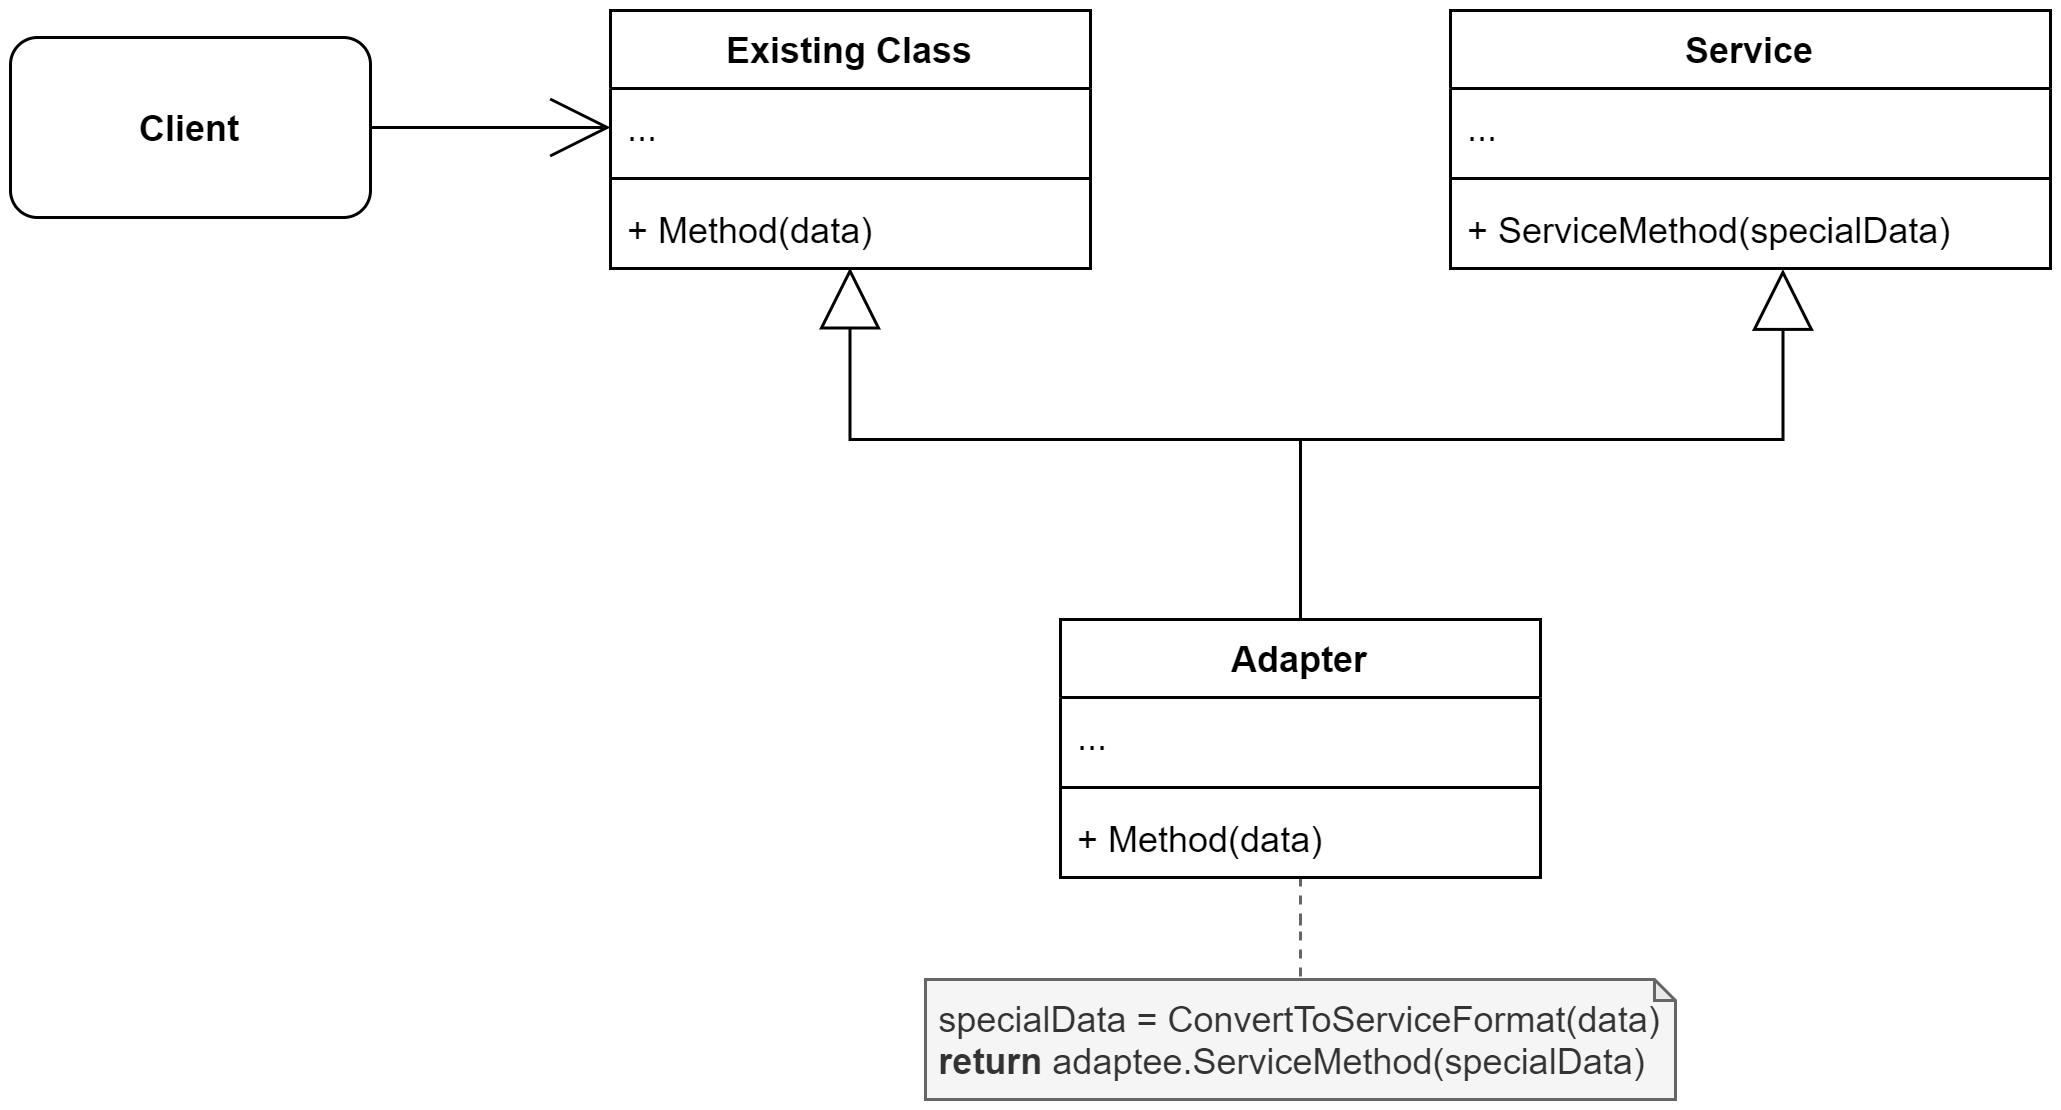

The diagram above was exported from draw.io. Its source (the exported page's mxGraphModel, read from the mxfile embedded in the PNG):
<mxGraphModel dx="2062" dy="1182" grid="1" gridSize="10" guides="1" tooltips="1" connect="1" arrows="1" fold="1" page="1" pageScale="1" pageWidth="3000" pageHeight="3000" math="0" shadow="0">
  <root>
    <mxCell id="0" />
    <mxCell id="1" parent="0" />
    <mxCell id="2" style="edgeStyle=orthogonalEdgeStyle;rounded=0;orthogonalLoop=1;jettySize=auto;html=1;entryX=0;entryY=0.5;entryDx=0;entryDy=0;endArrow=open;endFill=0;endSize=18;strokeColor=#000000;" edge="1" source="3" target="5" parent="1">
      <mxGeometry relative="1" as="geometry" />
    </mxCell>
    <mxCell id="3" value="&lt;b&gt;Client&lt;/b&gt;" style="rounded=1;whiteSpace=wrap;html=1;" vertex="1" parent="1">
      <mxGeometry x="1120" y="166" width="120" height="60" as="geometry" />
    </mxCell>
    <mxCell id="4" value="Existing Class" style="swimlane;fontStyle=1;align=center;verticalAlign=top;childLayout=stackLayout;horizontal=1;startSize=26;horizontalStack=0;resizeParent=1;resizeParentMax=0;resizeLast=0;collapsible=1;marginBottom=0;" vertex="1" parent="1">
      <mxGeometry x="1320" y="157" width="160" height="86" as="geometry" />
    </mxCell>
    <mxCell id="5" value="..." style="text;strokeColor=none;fillColor=none;align=left;verticalAlign=top;spacingLeft=4;spacingRight=4;overflow=hidden;rotatable=0;points=[[0,0.5],[1,0.5]];portConstraint=eastwest;" vertex="1" parent="4">
      <mxGeometry y="26" width="160" height="26" as="geometry" />
    </mxCell>
    <mxCell id="6" value="" style="line;strokeWidth=1;fillColor=none;align=left;verticalAlign=middle;spacingTop=-1;spacingLeft=3;spacingRight=3;rotatable=0;labelPosition=right;points=[];portConstraint=eastwest;" vertex="1" parent="4">
      <mxGeometry y="52" width="160" height="8" as="geometry" />
    </mxCell>
    <mxCell id="7" value="+ Method(data)" style="text;strokeColor=none;fillColor=none;align=left;verticalAlign=top;spacingLeft=4;spacingRight=4;overflow=hidden;rotatable=0;points=[[0,0.5],[1,0.5]];portConstraint=eastwest;" vertex="1" parent="4">
      <mxGeometry y="60" width="160" height="26" as="geometry" />
    </mxCell>
    <mxCell id="8" value="Service" style="swimlane;fontStyle=1;align=center;verticalAlign=top;childLayout=stackLayout;horizontal=1;startSize=26;horizontalStack=0;resizeParent=1;resizeParentMax=0;resizeLast=0;collapsible=1;marginBottom=0;" vertex="1" parent="1">
      <mxGeometry x="1600" y="157" width="200" height="86" as="geometry" />
    </mxCell>
    <mxCell id="9" value="..." style="text;strokeColor=none;fillColor=none;align=left;verticalAlign=top;spacingLeft=4;spacingRight=4;overflow=hidden;rotatable=0;points=[[0,0.5],[1,0.5]];portConstraint=eastwest;" vertex="1" parent="8">
      <mxGeometry y="26" width="200" height="26" as="geometry" />
    </mxCell>
    <mxCell id="10" value="" style="line;strokeWidth=1;fillColor=none;align=left;verticalAlign=middle;spacingTop=-1;spacingLeft=3;spacingRight=3;rotatable=0;labelPosition=right;points=[];portConstraint=eastwest;" vertex="1" parent="8">
      <mxGeometry y="52" width="200" height="8" as="geometry" />
    </mxCell>
    <mxCell id="11" value="+ ServiceMethod(specialData)" style="text;strokeColor=none;fillColor=none;align=left;verticalAlign=top;spacingLeft=4;spacingRight=4;overflow=hidden;rotatable=0;points=[[0,0.5],[1,0.5]];portConstraint=eastwest;" vertex="1" parent="8">
      <mxGeometry y="60" width="200" height="26" as="geometry" />
    </mxCell>
    <mxCell id="12" style="edgeStyle=orthogonalEdgeStyle;rounded=0;orthogonalLoop=1;jettySize=auto;html=1;entryX=0.499;entryY=0.989;entryDx=0;entryDy=0;entryPerimeter=0;endArrow=block;endFill=0;endSize=18;strokeColor=#000000;" edge="1" source="15" target="7" parent="1">
      <mxGeometry relative="1" as="geometry">
        <Array as="points">
          <mxPoint x="1550" y="300" />
          <mxPoint x="1400" y="300" />
        </Array>
      </mxGeometry>
    </mxCell>
    <mxCell id="13" style="edgeStyle=orthogonalEdgeStyle;rounded=0;orthogonalLoop=1;jettySize=auto;html=1;entryX=0.554;entryY=1.007;entryDx=0;entryDy=0;entryPerimeter=0;endArrow=block;endFill=0;endSize=18;strokeColor=#000000;" edge="1" source="15" target="11" parent="1">
      <mxGeometry relative="1" as="geometry">
        <Array as="points">
          <mxPoint x="1550" y="300" />
          <mxPoint x="1711" y="300" />
        </Array>
      </mxGeometry>
    </mxCell>
    <mxCell id="14" style="edgeStyle=orthogonalEdgeStyle;rounded=0;orthogonalLoop=1;jettySize=auto;html=1;entryX=0.5;entryY=0;entryDx=0;entryDy=0;entryPerimeter=0;endArrow=none;endFill=0;endSize=18;strokeColor=#666666;dashed=1;fillColor=#f5f5f5;" edge="1" source="15" target="19" parent="1">
      <mxGeometry relative="1" as="geometry" />
    </mxCell>
    <mxCell id="15" value="Adapter" style="swimlane;fontStyle=1;align=center;verticalAlign=top;childLayout=stackLayout;horizontal=1;startSize=26;horizontalStack=0;resizeParent=1;resizeParentMax=0;resizeLast=0;collapsible=1;marginBottom=0;" vertex="1" parent="1">
      <mxGeometry x="1470" y="360" width="160" height="86" as="geometry" />
    </mxCell>
    <mxCell id="16" value="..." style="text;strokeColor=none;fillColor=none;align=left;verticalAlign=top;spacingLeft=4;spacingRight=4;overflow=hidden;rotatable=0;points=[[0,0.5],[1,0.5]];portConstraint=eastwest;" vertex="1" parent="15">
      <mxGeometry y="26" width="160" height="26" as="geometry" />
    </mxCell>
    <mxCell id="17" value="" style="line;strokeWidth=1;fillColor=none;align=left;verticalAlign=middle;spacingTop=-1;spacingLeft=3;spacingRight=3;rotatable=0;labelPosition=right;points=[];portConstraint=eastwest;" vertex="1" parent="15">
      <mxGeometry y="52" width="160" height="8" as="geometry" />
    </mxCell>
    <mxCell id="18" value="+ Method(data)" style="text;strokeColor=none;fillColor=none;align=left;verticalAlign=top;spacingLeft=4;spacingRight=4;overflow=hidden;rotatable=0;points=[[0,0.5],[1,0.5]];portConstraint=eastwest;" vertex="1" parent="15">
      <mxGeometry y="60" width="160" height="26" as="geometry" />
    </mxCell>
    <mxCell id="19" value="specialData = ConvertToServiceFormat(data)&lt;br&gt;&lt;div style=&quot;text-align: justify&quot;&gt;&lt;b&gt;return &lt;/b&gt;adaptee.ServiceMethod(specialData)&lt;/div&gt;" style="shape=note;whiteSpace=wrap;html=1;backgroundOutline=1;darkOpacity=0.05;size=7;fillColor=#f5f5f5;strokeColor=#666666;fontColor=#333333;" vertex="1" parent="1">
      <mxGeometry x="1425" y="480" width="250" height="40" as="geometry" />
    </mxCell>
  </root>
</mxGraphModel>